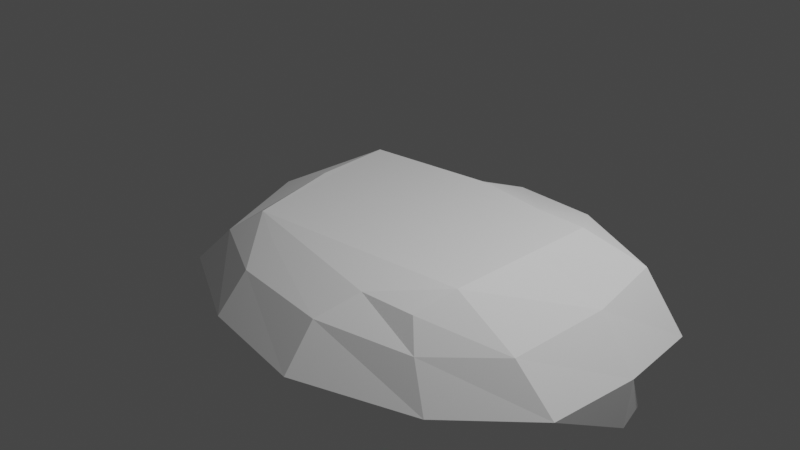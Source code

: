 # Source: walkable-cloud.blend  (saved by Blender 2.92.15; exported with 4.5.12 LTS)
import bpy
from mathutils import Matrix  # noqa: F401  (used for matrix-valued properties, if any)

bpy.ops.wm.read_factory_settings(use_empty=True)
scene = bpy.context.scene
scene.name = 'Scene'

# ---- collections
col_collection = bpy.data.collections.new('Collection'); scene.collection.children.link(col_collection)

# ---- materials (node trees are filled in below, after node groups)
mat_material = bpy.data.materials.new('Material')
mat_material.alpha_threshold = 0.0
mat_material.use_transparent_shadow = False
mat_material.line_color = (0.0, 0.0, 0.0, 1.0)

# ---- material node trees
mat_material.use_nodes = True; mat_material.node_tree.nodes.clear()
_N = mat_material.node_tree.nodes; _L = mat_material.node_tree.links
n0 = _N.new('ShaderNodeOutputMaterial'); n0.name = 'Material Output'; n0.location = (300, 300)
n1 = _N.new('ShaderNodeBsdfPrincipled'); n1.name = 'Principled BSDF'; n1.location = (10, 300)
n1.distribution = 'GGX'
n1.subsurface_method = 'BURLEY'
n1.inputs[0].default_value = (1.0, 1.0, 1.0, 1.0)
n1.inputs[2].default_value = 1.0
n1.inputs[3].default_value = 1.45
n1.inputs[13].default_value = 0.0
n1.inputs[27].default_value = (0.0, 0.0, 0.0, 1.0)
n1.inputs[28].default_value = 1.0
_L.new(n1.outputs[0], n0.inputs[0])
n0.is_active_output = True

# ---- world
world_world = bpy.data.worlds.new('World'); scene.world = world_world
world_world.use_nodes = True; world_world.node_tree.nodes.clear()
_N = world_world.node_tree.nodes; _L = world_world.node_tree.links
n0 = _N.new('ShaderNodeOutputWorld'); n0.name = 'World Output'; n0.location = (300, 300)
n1 = _N.new('ShaderNodeBackground'); n1.name = 'Background'; n1.location = (10, 300)
n1.inputs[0].default_value = (0.05088, 0.05088, 0.05088, 1.0)
_L.new(n1.outputs[0], n0.inputs[0])
n0.is_active_output = True
world_world.color = (0.05088, 0.05088, 0.05088)
world_world.use_sun_shadow = False
world_world.sun_shadow_jitter_overblur = 0.0

# ---- cameras
cam_camera = bpy.data.cameras.new('Camera')
cam_camera.clip_end = 100.0
cam_camera.ortho_scale = 7.314

# ---- lights
light_light = bpy.data.lights.new('Light', 'POINT')
light_light.transmission_factor = 0.0
light_light.energy = 1000.0
light_light.shadow_soft_size = 0.1
light_light.shadow_maximum_resolution = 0.006
light_light.use_absolute_resolution = True

# ---- meshes
me_cube = bpy.data.meshes.new('Cube')
me_cube.from_pydata([(1.4, 1.2, 0.0), (0.6471, 0.5669, -1.833), (1.277, -1.034, -0.1516), (0.8116, -0.5318, -1.762), (-1.487, 1.095, -0.004266), (-0.6377, 0.5854, -1.842), (-1.103, -0.8898, -0.005671), (-0.8479, -0.1646, -1.734), (2.059, 1.396, -0.261), (2.511, 1.455, -0.8816), (2.282, 1.362, -1.553), (1.462, 1.045, -1.766), (-1.179, -0.4852, -1.584), (-1.701, -0.8871, -1.35), (-1.808, -1.249, -0.688), (-1.436, -1.088, -0.2715), (1.454, -1.189, -0.4372), (1.716, -1.321, -0.9031), (1.613, -1.181, -1.459), (1.133, -0.7879, -1.679), (-1.808, 1.343, -0.3892), (-2.0, 1.438, -0.9224), (-1.932, 1.392, -1.493), (-1.267, 1.066, -1.77), (-0.6577, -1.818, -0.6824), (-0.6155, -1.603, -1.295), (-0.6396, -1.121, -0.1023), (-0.6109, -1.484, -0.276), (-0.4931, -1.108, -1.534), (0.7214, -1.151, -0.09495), (0.291, -0.5879, -1.752), (0.5587, -1.783, -1.399), (0.3773, -1.114, -1.63), (0.5428, -1.942, -0.7452), (0.533, -1.576, -0.2907), (1.632, -0.2229, -1.713), (2.073, -0.5516, -0.4413), (0.9905, -0.1909, -1.789), (1.4, -0.6, 0.0), (2.497, -0.4788, -0.9439), (2.29, -0.3567, -1.491), (2.539, 0.551, -1.508), (2.156, 0.572, -0.3706), (2.588, 0.5555, -0.9251), (1.969, 0.4777, -1.734), (1.4, 0.5, 0.0), (-0.3731, 2.165, -1.56), (-0.2986, 1.758, -1.798), (-0.137, 2.076, -0.3441), (0.0, 1.3, 0.0), (-0.3201, 2.331, -0.9314), (1.181, 2.029, -1.549), (0.8193, 1.679, -1.776), (0.9846, 1.833, -0.2178), (0.8, 1.2, 0.0), (1.326, 2.213, -0.8314), (-2.065, 0.1841, -0.3205), (-2.42, 0.1756, -0.8229), (-1.011, 0.08962, -1.766), (-2.286, 0.248, -1.396), (-1.404, 0.1987, -0.001881), (-1.585, 0.2329, -1.679), (-0.03552, 0.4515, -1.854), (0.5126, 0.1901, -1.836), (-0.3042, -0.09194, -1.804), (-0.5251, 0.1961, -1.829), (-0.09562, 0.1887, -1.844)], [], [(0, 54, 49, 4, 60, 6, 26, 29, 2, 38, 45), (16, 2, 29, 34), (15, 6, 60, 56), (5, 62, 66, 65), (8, 0, 45, 42), (20, 4, 49, 48), (5, 23, 47, 52, 11, 1, 62), (23, 22, 46, 47), (22, 21, 50, 46), (21, 20, 48, 50), (1, 11, 44, 35, 37, 63), (11, 10, 41, 44), (10, 9, 43, 41), (9, 8, 42, 43), (7, 12, 61, 58), (12, 13, 59, 61), (13, 14, 57, 59), (14, 15, 56, 57), (3, 19, 32, 30), (19, 18, 31, 32), (18, 17, 33, 31), (17, 16, 34, 33), (25, 24, 14, 13), (24, 27, 15, 14), (27, 26, 6, 15), (28, 25, 13, 12), (31, 33, 24, 25), (33, 34, 27, 24), (34, 29, 26, 27), (30, 32, 28, 12, 7, 64), (32, 31, 25, 28), (39, 36, 16, 17), (37, 35, 19, 3), (36, 38, 2, 16), (35, 40, 18, 19), (40, 39, 17, 18), (43, 42, 36, 39), (42, 45, 38, 36), (44, 41, 40, 35), (41, 43, 39, 40), (47, 46, 51, 52), (46, 50, 55, 51), (48, 49, 54, 53), (50, 48, 53, 55), (55, 53, 8, 9), (52, 51, 10, 11), (51, 55, 9, 10), (53, 54, 0, 8), (57, 56, 20, 21), (58, 61, 23, 5, 65), (61, 59, 22, 23), (56, 60, 4, 20), (59, 57, 21, 22), (65, 64, 7, 58), (64, 66, 63, 37, 3, 30), (63, 66, 62, 1), (64, 65, 66)])
_uv = me_cube.uv_layers.new(name='UVMap')
_uv.uv.foreach_set('vector', [0.625, 0.5, 0.669, 0.5, 0.7417, 0.5, 0.875, 0.5, 0.875, 0.5928, 0.875, 0.75, 0.8413, 0.75, 0.6644, 0.75, 0.625, 0.75, 0.625, 0.6957, 0.625, 0.5683, 0.575, 0.75, 0.625, 0.75, 0.625, 0.7894, 0.575, 0.8206, 0.575, 0.0, 0.625, 0.0, 0.625, 0.1572, 0.575, 0.1506, 0.125, 0.5, 0.2426, 0.5, 0.2359, 0.5884, 0.125, 0.6089, 0.575, 0.5, 0.625, 0.5, 0.625, 0.5683, 0.575, 0.5563, 0.575, 0.25, 0.625, 0.25, 0.625, 0.3833, 0.575, 0.3865, 0.375, 0.25, 0.425, 0.25, 0.425, 0.3734, 0.425, 0.4393, 0.425, 0.5, 0.375, 0.5, 0.375, 0.3676, 0.425, 0.25, 0.475, 0.25, 0.475, 0.3835, 0.425, 0.3734, 0.475, 0.25, 0.525, 0.25, 0.525, 0.388, 0.475, 0.3835, 0.525, 0.25, 0.575, 0.25, 0.575, 0.3865, 0.525, 0.388, 0.375, 0.5, 0.425, 0.5, 0.425, 0.5638, 0.425, 0.6898, 0.375, 0.627, 0.375, 0.5706, 0.425, 0.5, 0.475, 0.5, 0.475, 0.5459, 0.425, 0.5638, 0.475, 0.5, 0.525, 0.5, 0.525, 0.5449, 0.475, 0.5459, 0.525, 0.5, 0.575, 0.5, 0.575, 0.5563, 0.525, 0.5449, 0.375, 0.0, 0.425, 0.0, 0.425, 0.1427, 0.375, 0.09306, 0.425, 0.0, 0.475, 0.0, 0.475, 0.1428, 0.425, 0.1427, 0.475, 0.0, 0.525, 0.0, 0.525, 0.1441, 0.475, 0.1428, 0.525, 0.0, 0.575, 0.0, 0.575, 0.1506, 0.525, 0.1441, 0.375, 0.75, 0.425, 0.75, 0.425, 0.8232, 0.375, 0.8617, 0.425, 0.75, 0.475, 0.75, 0.475, 0.8327, 0.425, 0.8232, 0.475, 0.75, 0.525, 0.75, 0.525, 0.8324, 0.475, 0.8327, 0.525, 0.75, 0.575, 0.75, 0.575, 0.8206, 0.525, 0.8324, 0.475, 0.927, 0.525, 0.937, 0.525, 1.0, 0.475, 1.0, 0.525, 0.937, 0.575, 0.9491, 0.575, 1.0, 0.525, 1.0, 0.575, 0.9491, 0.625, 0.9663, 0.625, 1.0, 0.575, 1.0, 0.425, 0.9178, 0.475, 0.927, 0.475, 1.0, 0.425, 1.0, 0.475, 0.8327, 0.525, 0.8324, 0.525, 0.937, 0.475, 0.927, 0.525, 0.8324, 0.575, 0.8206, 0.575, 0.9491, 0.525, 0.937, 0.575, 0.8206, 0.625, 0.7894, 0.625, 0.9663, 0.575, 0.9491, 0.375, 0.8617, 0.425, 0.8232, 0.425, 0.9178, 0.425, 1.0, 0.375, 1.0, 0.375, 0.898, 0.425, 0.8232, 0.475, 0.8327, 0.475, 0.927, 0.425, 0.9178, 0.525, 0.6979, 0.575, 0.6949, 0.575, 0.75, 0.525, 0.75, 0.375, 0.627, 0.425, 0.6898, 0.425, 0.75, 0.375, 0.75, 0.575, 0.6949, 0.625, 0.6957, 0.625, 0.75, 0.575, 0.75, 0.425, 0.6898, 0.475, 0.6927, 0.475, 0.75, 0.425, 0.75, 0.475, 0.6927, 0.525, 0.6979, 0.525, 0.75, 0.475, 0.75, 0.525, 0.5449, 0.575, 0.5563, 0.575, 0.6949, 0.525, 0.6979, 0.575, 0.5563, 0.625, 0.5683, 0.625, 0.6957, 0.575, 0.6949, 0.425, 0.5638, 0.475, 0.5459, 0.475, 0.6927, 0.425, 0.6898, 0.475, 0.5459, 0.525, 0.5449, 0.525, 0.6979, 0.475, 0.6927, 0.425, 0.3734, 0.475, 0.3835, 0.475, 0.4361, 0.425, 0.4393, 0.475, 0.3835, 0.525, 0.388, 0.525, 0.4415, 0.475, 0.4361, 0.575, 0.3865, 0.625, 0.3833, 0.625, 0.456, 0.575, 0.4491, 0.525, 0.388, 0.575, 0.3865, 0.575, 0.4491, 0.525, 0.4415, 0.525, 0.4415, 0.575, 0.4491, 0.575, 0.5, 0.525, 0.5, 0.425, 0.4393, 0.475, 0.4361, 0.475, 0.5, 0.425, 0.5, 0.475, 0.4361, 0.525, 0.4415, 0.525, 0.5, 0.475, 0.5, 0.575, 0.4491, 0.625, 0.456, 0.625, 0.5, 0.575, 0.5, 0.525, 0.1441, 0.575, 0.1506, 0.575, 0.25, 0.525, 0.25, 0.375, 0.09306, 0.425, 0.1427, 0.425, 0.25, 0.375, 0.25, 0.375, 0.1411, 0.425, 0.1427, 0.475, 0.1428, 0.475, 0.25, 0.425, 0.25, 0.575, 0.1506, 0.625, 0.1572, 0.625, 0.25, 0.575, 0.25, 0.475, 0.1428, 0.525, 0.1441, 0.525, 0.25, 0.475, 0.25, 0.125, 0.6089, 0.227, 0.75, 0.125, 0.75, 0.125, 0.6569, 0.227, 0.75, 0.2359, 0.5884, 0.375, 0.5706, 0.375, 0.627, 0.375, 0.75, 0.2633, 0.75, 0.375, 0.5706, 0.2359, 0.5884, 0.2426, 0.5, 0.375, 0.5, 0.227, 0.75, 0.125, 0.6089, 0.2359, 0.5884])
me_cube.materials.append(mat_material)
me_cube.use_remesh_preserve_volume = False
me_cube.use_remesh_preserve_attributes = False
me_cube.use_mirror_vertex_groups = False
me_cube.update()

# ---- objects
ob_cube = bpy.data.objects.new('Cube', me_cube)
ob_light = bpy.data.objects.new('Light', light_light)
ob_camera = bpy.data.objects.new('Camera', cam_camera)

# ---- transforms, parenting, visibility, modifiers, constraints
ob_cube.location = (0.0, 0.0, 0.0)
ob_cube.lock_rotations_4d = False
ob_cube.empty_display_type = 'ARROWS'
ob_cube.lineart.crease_threshold = 0.0
ob_light.location = (4.076, 1.005, 5.904)
ob_light.rotation_euler = (0.6503, 0.05522, 1.866)
ob_light.lock_rotations_4d = False
ob_light.empty_display_type = 'ARROWS'
ob_light.color = (0.0, 0.0, 0.0, 0.0)
ob_light.lineart.crease_threshold = 0.0
ob_camera.location = (7.359, -6.926, 4.958)
ob_camera.rotation_euler = (1.109, 0.0, 0.8149)
ob_camera.lock_rotations_4d = False
ob_camera.empty_display_type = 'ARROWS'
ob_camera.color = (0.0, 0.0, 0.0, 0.0)
ob_camera.display_type = 'WIRE'
ob_camera.lineart.crease_threshold = 0.0

# ---- collection membership
col_collection.objects.link(ob_cube)
col_collection.objects.link(ob_light)
col_collection.objects.link(ob_camera)

# ---- scene / render settings (as saved in the file)
scene.camera = ob_camera
scene.frame_start = 1; scene.frame_end = 250; scene.frame_set(1)
scene.render.engine = 'BLENDER_EEVEE_NEXT'
scene.cycles.use_denoising = False
scene.cycles.samples = 128
scene.cycles.sampling_pattern = 'TABULATED_SOBOL'
scene.cycles.use_adaptive_sampling = False
scene.cycles.use_light_tree = False
scene.view_settings.view_transform = 'Filmic'
bpy.context.view_layer.update()
